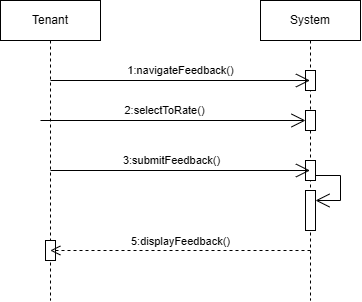

The diagram above was exported from draw.io. Its source (the exported page's mxGraphModel, read from the mxfile embedded in the PNG):
<mxGraphModel dx="719" dy="411" grid="1" gridSize="10" guides="1" tooltips="1" connect="1" arrows="1" fold="1" page="1" pageScale="1" pageWidth="850" pageHeight="1100" math="0" shadow="0">
  <root>
    <mxCell id="0" />
    <mxCell id="1" parent="0" />
    <mxCell id="nA37t18HiDvKCTwcGrS9-2" value="System" style="shape=umlLifeline;perimeter=lifelinePerimeter;whiteSpace=wrap;html=1;container=1;dropTarget=0;collapsible=0;recursiveResize=0;outlineConnect=0;portConstraint=eastwest;newEdgeStyle={&quot;curved&quot;:0,&quot;rounded&quot;:0};" vertex="1" parent="1">
      <mxGeometry x="300" y="40" width="100" height="300" as="geometry" />
    </mxCell>
    <mxCell id="nA37t18HiDvKCTwcGrS9-13" value="" style="html=1;points=[[0,0,0,0,5],[0,1,0,0,-5],[1,0,0,0,5],[1,1,0,0,-5]];perimeter=orthogonalPerimeter;outlineConnect=0;targetShapes=umlLifeline;portConstraint=eastwest;newEdgeStyle={&quot;curved&quot;:0,&quot;rounded&quot;:0};" vertex="1" parent="nA37t18HiDvKCTwcGrS9-2">
      <mxGeometry x="45" y="70" width="10" height="20" as="geometry" />
    </mxCell>
    <mxCell id="nA37t18HiDvKCTwcGrS9-15" value="" style="html=1;points=[[0,0,0,0,5],[0,1,0,0,-5],[1,0,0,0,5],[1,1,0,0,-5]];perimeter=orthogonalPerimeter;outlineConnect=0;targetShapes=umlLifeline;portConstraint=eastwest;newEdgeStyle={&quot;curved&quot;:0,&quot;rounded&quot;:0};" vertex="1" parent="nA37t18HiDvKCTwcGrS9-2">
      <mxGeometry x="45" y="110" width="10" height="20" as="geometry" />
    </mxCell>
    <mxCell id="nA37t18HiDvKCTwcGrS9-19" value="" style="html=1;points=[[0,0,0,0,5],[0,1,0,0,-5],[1,0,0,0,5],[1,1,0,0,-5]];perimeter=orthogonalPerimeter;outlineConnect=0;targetShapes=umlLifeline;portConstraint=eastwest;newEdgeStyle={&quot;curved&quot;:0,&quot;rounded&quot;:0};" vertex="1" parent="nA37t18HiDvKCTwcGrS9-2">
      <mxGeometry x="45" y="160" width="10" height="20" as="geometry" />
    </mxCell>
    <mxCell id="nA37t18HiDvKCTwcGrS9-21" value="" style="html=1;points=[[0,0,0,0,5],[0,1,0,0,-5],[1,0,0,0,5],[1,1,0,0,-5]];perimeter=orthogonalPerimeter;outlineConnect=0;targetShapes=umlLifeline;portConstraint=eastwest;newEdgeStyle={&quot;curved&quot;:0,&quot;rounded&quot;:0};" vertex="1" parent="nA37t18HiDvKCTwcGrS9-2">
      <mxGeometry x="45" y="190" width="10" height="40" as="geometry" />
    </mxCell>
    <mxCell id="nA37t18HiDvKCTwcGrS9-25" value="" style="endArrow=open;endFill=1;endSize=12;html=1;rounded=0;exitX=1;exitY=1;exitDx=0;exitDy=-5;exitPerimeter=0;" edge="1" parent="nA37t18HiDvKCTwcGrS9-2" source="nA37t18HiDvKCTwcGrS9-19" target="nA37t18HiDvKCTwcGrS9-21">
      <mxGeometry width="160" relative="1" as="geometry">
        <mxPoint x="-270" y="170" as="sourcePoint" />
        <mxPoint x="-110" y="170" as="targetPoint" />
        <Array as="points">
          <mxPoint x="80" y="175" />
          <mxPoint x="80" y="200" />
        </Array>
      </mxGeometry>
    </mxCell>
    <mxCell id="nA37t18HiDvKCTwcGrS9-3" value="Tenant" style="shape=umlLifeline;perimeter=lifelinePerimeter;whiteSpace=wrap;html=1;container=1;dropTarget=0;collapsible=0;recursiveResize=0;outlineConnect=0;portConstraint=eastwest;newEdgeStyle={&quot;curved&quot;:0,&quot;rounded&quot;:0};" vertex="1" parent="1">
      <mxGeometry x="40" y="40" width="100" height="300" as="geometry" />
    </mxCell>
    <mxCell id="nA37t18HiDvKCTwcGrS9-20" value="" style="html=1;points=[[0,0,0,0,5],[0,1,0,0,-5],[1,0,0,0,5],[1,1,0,0,-5]];perimeter=orthogonalPerimeter;outlineConnect=0;targetShapes=umlLifeline;portConstraint=eastwest;newEdgeStyle={&quot;curved&quot;:0,&quot;rounded&quot;:0};" vertex="1" parent="nA37t18HiDvKCTwcGrS9-3">
      <mxGeometry x="45" y="240" width="10" height="20" as="geometry" />
    </mxCell>
    <mxCell id="nA37t18HiDvKCTwcGrS9-4" value="" style="endArrow=open;endFill=1;endSize=12;html=1;rounded=0;" edge="1" parent="1" target="nA37t18HiDvKCTwcGrS9-2">
      <mxGeometry width="160" relative="1" as="geometry">
        <mxPoint x="90" y="120" as="sourcePoint" />
        <mxPoint x="250" y="120" as="targetPoint" />
      </mxGeometry>
    </mxCell>
    <mxCell id="nA37t18HiDvKCTwcGrS9-5" value="1:navigateFeedback()" style="edgeLabel;html=1;align=center;verticalAlign=middle;resizable=0;points=[];" vertex="1" connectable="0" parent="nA37t18HiDvKCTwcGrS9-4">
      <mxGeometry x="0.1823" y="4" relative="1" as="geometry">
        <mxPoint x="-23" y="-6" as="offset" />
      </mxGeometry>
    </mxCell>
    <mxCell id="nA37t18HiDvKCTwcGrS9-6" value="" style="endArrow=open;endFill=1;endSize=12;html=1;rounded=0;" edge="1" parent="1" target="nA37t18HiDvKCTwcGrS9-15">
      <mxGeometry width="160" relative="1" as="geometry">
        <mxPoint x="80" y="160" as="sourcePoint" />
        <mxPoint x="339.5" y="160" as="targetPoint" />
      </mxGeometry>
    </mxCell>
    <mxCell id="nA37t18HiDvKCTwcGrS9-7" value="2:selectToRate()" style="edgeLabel;html=1;align=center;verticalAlign=middle;resizable=0;points=[];" vertex="1" connectable="0" parent="nA37t18HiDvKCTwcGrS9-6">
      <mxGeometry x="0.1283" y="1" relative="1" as="geometry">
        <mxPoint x="-26" y="-9" as="offset" />
      </mxGeometry>
    </mxCell>
    <mxCell id="nA37t18HiDvKCTwcGrS9-8" value="" style="endArrow=open;endFill=1;endSize=12;html=1;rounded=0;" edge="1" parent="1" target="nA37t18HiDvKCTwcGrS9-2">
      <mxGeometry width="160" relative="1" as="geometry">
        <mxPoint x="90" y="210" as="sourcePoint" />
        <mxPoint x="250" y="210" as="targetPoint" />
      </mxGeometry>
    </mxCell>
    <mxCell id="nA37t18HiDvKCTwcGrS9-9" value="3:submitFeedback()" style="edgeLabel;html=1;align=center;verticalAlign=middle;resizable=0;points=[];" vertex="1" connectable="0" parent="nA37t18HiDvKCTwcGrS9-8">
      <mxGeometry x="-0.3341" y="1" relative="1" as="geometry">
        <mxPoint x="34" y="-9" as="offset" />
      </mxGeometry>
    </mxCell>
    <mxCell id="nA37t18HiDvKCTwcGrS9-12" value="5:displayFeedback()" style="html=1;verticalAlign=bottom;endArrow=open;dashed=1;endSize=8;curved=0;rounded=0;" edge="1" parent="1" target="nA37t18HiDvKCTwcGrS9-3">
      <mxGeometry relative="1" as="geometry">
        <mxPoint x="350" y="290" as="sourcePoint" />
        <mxPoint x="270" y="290" as="targetPoint" />
      </mxGeometry>
    </mxCell>
  </root>
</mxGraphModel>